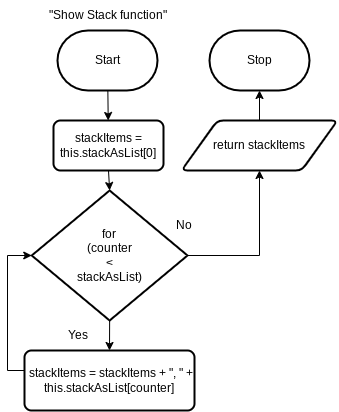

The diagram above was exported from draw.io. Its source (the exported page's mxGraphModel, read from the mxfile embedded in the PNG):
<mxGraphModel dx="606" dy="512" grid="1" gridSize="10" guides="1" tooltips="1" connect="1" arrows="1" fold="1" page="1" pageScale="1" pageWidth="827" pageHeight="1169" math="0" shadow="0">
  <root>
    <mxCell id="0" />
    <mxCell id="1" parent="0" />
    <mxCell id="3" value="" style="edgeStyle=none;html=1;" edge="1" parent="1" source="4" target="6">
      <mxGeometry relative="1" as="geometry" />
    </mxCell>
    <mxCell id="4" value="Start" style="strokeWidth=2;html=1;shape=mxgraph.flowchart.terminator;whiteSpace=wrap;" vertex="1" parent="1">
      <mxGeometry x="223" y="80" width="100" height="60" as="geometry" />
    </mxCell>
    <mxCell id="5" style="edgeStyle=none;html=1;exitX=0.5;exitY=1;exitDx=0;exitDy=0;entryX=0.5;entryY=0;entryDx=0;entryDy=0;entryPerimeter=0;" edge="1" parent="1" source="6" target="9">
      <mxGeometry relative="1" as="geometry" />
    </mxCell>
    <mxCell id="6" value="stackItems = this.stackAsList[0]" style="rounded=1;whiteSpace=wrap;html=1;absoluteArcSize=1;arcSize=14;strokeWidth=2;" vertex="1" parent="1">
      <mxGeometry x="219" y="170" width="110" height="50" as="geometry" />
    </mxCell>
    <mxCell id="7" style="edgeStyle=none;html=1;exitX=0.5;exitY=1;exitDx=0;exitDy=0;exitPerimeter=0;entryX=0.5;entryY=0;entryDx=0;entryDy=0;" edge="1" parent="1" source="9" target="11">
      <mxGeometry relative="1" as="geometry" />
    </mxCell>
    <mxCell id="8" style="edgeStyle=orthogonalEdgeStyle;rounded=0;html=1;entryX=0.5;entryY=1;entryDx=0;entryDy=0;" edge="1" parent="1" source="9" target="15">
      <mxGeometry relative="1" as="geometry">
        <Array as="points">
          <mxPoint x="425" y="305" />
        </Array>
      </mxGeometry>
    </mxCell>
    <mxCell id="9" value="for&lt;br&gt;(counter &lt;br&gt;&amp;lt; &lt;br&gt;stackAsList)" style="strokeWidth=2;html=1;shape=mxgraph.flowchart.decision;whiteSpace=wrap;" vertex="1" parent="1">
      <mxGeometry x="197.25" y="240" width="155.75" height="130" as="geometry" />
    </mxCell>
    <mxCell id="10" style="edgeStyle=orthogonalEdgeStyle;html=1;entryX=0;entryY=0.5;entryDx=0;entryDy=0;entryPerimeter=0;rounded=0;" edge="1" parent="1" source="11" target="9">
      <mxGeometry relative="1" as="geometry">
        <Array as="points">
          <mxPoint x="173" y="420" />
          <mxPoint x="173" y="305" />
        </Array>
      </mxGeometry>
    </mxCell>
    <mxCell id="11" value="&lt;div&gt;&amp;nbsp; &amp;nbsp; &amp;nbsp;&lt;/div&gt;&lt;div&gt;&amp;nbsp;stackItems = stackItems + &quot;, &quot; + this.stackAsList[counter]&lt;/div&gt;&lt;div&gt;&lt;br&gt;&lt;/div&gt;" style="rounded=1;whiteSpace=wrap;html=1;absoluteArcSize=1;arcSize=14;strokeWidth=2;" vertex="1" parent="1">
      <mxGeometry x="190" y="400" width="170" height="60" as="geometry" />
    </mxCell>
    <mxCell id="12" value="Yes" style="text;html=1;align=center;verticalAlign=middle;resizable=0;points=[];autosize=1;strokeColor=none;fillColor=none;" vertex="1" parent="1">
      <mxGeometry x="223" y="370" width="40" height="30" as="geometry" />
    </mxCell>
    <mxCell id="13" value="Stop" style="strokeWidth=2;html=1;shape=mxgraph.flowchart.terminator;whiteSpace=wrap;" vertex="1" parent="1">
      <mxGeometry x="375" y="80" width="100" height="60" as="geometry" />
    </mxCell>
    <mxCell id="14" value="" style="edgeStyle=orthogonalEdgeStyle;rounded=0;html=1;" edge="1" parent="1" source="15" target="13">
      <mxGeometry relative="1" as="geometry" />
    </mxCell>
    <mxCell id="15" value="return stackItems" style="shape=parallelogram;html=1;strokeWidth=2;perimeter=parallelogramPerimeter;whiteSpace=wrap;rounded=1;arcSize=12;size=0.23;" vertex="1" parent="1">
      <mxGeometry x="347" y="170" width="156" height="50" as="geometry" />
    </mxCell>
    <mxCell id="16" value="No" style="text;html=1;align=center;verticalAlign=middle;resizable=0;points=[];autosize=1;strokeColor=none;fillColor=none;" vertex="1" parent="1">
      <mxGeometry x="329" y="260" width="40" height="30" as="geometry" />
    </mxCell>
    <mxCell id="17" value="&quot;Show Stack function&quot;" style="text;html=1;align=center;verticalAlign=middle;resizable=0;points=[];autosize=1;strokeColor=none;fillColor=none;" vertex="1" parent="1">
      <mxGeometry x="203" y="50" width="140" height="30" as="geometry" />
    </mxCell>
  </root>
</mxGraphModel>